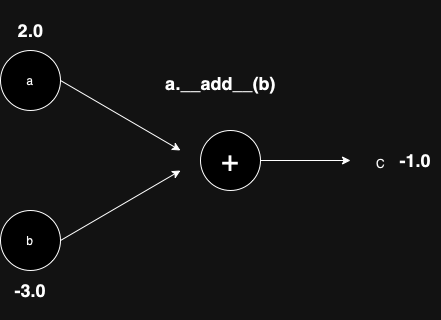

The diagram above was exported from draw.io. Its source (the exported page's mxGraphModel, read from the mxfile embedded in the PNG):
<mxGraphModel dx="795" dy="539" grid="1" gridSize="10" guides="1" tooltips="1" connect="1" arrows="1" fold="1" page="1" pageScale="1" pageWidth="827" pageHeight="1169" math="0" shadow="0">
  <root>
    <mxCell id="0" />
    <mxCell id="1" parent="0" />
    <mxCell id="DsDJDdLhnokZ-1l3s-Qe-2" value="b" style="ellipse;whiteSpace=wrap;html=1;aspect=fixed;" vertex="1" parent="1">
      <mxGeometry x="250" y="410" width="60" height="60" as="geometry" />
    </mxCell>
    <mxCell id="DsDJDdLhnokZ-1l3s-Qe-3" value="a" style="ellipse;whiteSpace=wrap;html=1;aspect=fixed;" vertex="1" parent="1">
      <mxGeometry x="250" y="250" width="60" height="60" as="geometry" />
    </mxCell>
    <mxCell id="DsDJDdLhnokZ-1l3s-Qe-7" style="edgeStyle=orthogonalEdgeStyle;rounded=0;orthogonalLoop=1;jettySize=auto;html=1;exitX=0;exitY=0.5;exitDx=0;exitDy=0;" edge="1" parent="1" source="DsDJDdLhnokZ-1l3s-Qe-4">
      <mxGeometry relative="1" as="geometry">
        <mxPoint x="450" y="360" as="targetPoint" />
      </mxGeometry>
    </mxCell>
    <mxCell id="DsDJDdLhnokZ-1l3s-Qe-4" value="&lt;font style=&quot;font-size: 30px;&quot;&gt;+&lt;/font&gt;" style="ellipse;whiteSpace=wrap;html=1;aspect=fixed;" vertex="1" parent="1">
      <mxGeometry x="450" y="330" width="60" height="60" as="geometry" />
    </mxCell>
    <mxCell id="DsDJDdLhnokZ-1l3s-Qe-5" value="" style="endArrow=classic;html=1;rounded=0;exitX=1;exitY=0.5;exitDx=0;exitDy=0;" edge="1" parent="1" source="DsDJDdLhnokZ-1l3s-Qe-3">
      <mxGeometry width="50" height="50" relative="1" as="geometry">
        <mxPoint x="312" y="291" as="sourcePoint" />
        <mxPoint x="430" y="350" as="targetPoint" />
      </mxGeometry>
    </mxCell>
    <mxCell id="DsDJDdLhnokZ-1l3s-Qe-8" value="" style="endArrow=classic;html=1;rounded=0;exitX=1;exitY=0.5;exitDx=0;exitDy=0;" edge="1" parent="1" source="DsDJDdLhnokZ-1l3s-Qe-2">
      <mxGeometry width="50" height="50" relative="1" as="geometry">
        <mxPoint x="410" y="380" as="sourcePoint" />
        <mxPoint x="430" y="370" as="targetPoint" />
      </mxGeometry>
    </mxCell>
    <mxCell id="DsDJDdLhnokZ-1l3s-Qe-9" value="" style="endArrow=classic;html=1;rounded=0;exitX=1;exitY=0.5;exitDx=0;exitDy=0;" edge="1" parent="1" source="DsDJDdLhnokZ-1l3s-Qe-4">
      <mxGeometry width="50" height="50" relative="1" as="geometry">
        <mxPoint x="430" y="350" as="sourcePoint" />
        <mxPoint x="600" y="360" as="targetPoint" />
      </mxGeometry>
    </mxCell>
    <mxCell id="DsDJDdLhnokZ-1l3s-Qe-10" value="C" style="text;html=1;align=center;verticalAlign=middle;resizable=0;points=[];autosize=1;strokeColor=none;fillColor=none;" vertex="1" parent="1">
      <mxGeometry x="615" y="348" width="30" height="30" as="geometry" />
    </mxCell>
    <mxCell id="DsDJDdLhnokZ-1l3s-Qe-12" value="&lt;h2&gt;2.0&lt;/h2&gt;" style="text;html=1;align=center;verticalAlign=middle;resizable=0;points=[];autosize=1;strokeColor=none;fillColor=none;" vertex="1" parent="1">
      <mxGeometry x="255" y="200" width="50" height="60" as="geometry" />
    </mxCell>
    <mxCell id="DsDJDdLhnokZ-1l3s-Qe-13" value="&lt;h2&gt;-3.0&lt;/h2&gt;" style="text;html=1;align=center;verticalAlign=middle;resizable=0;points=[];autosize=1;strokeColor=none;fillColor=none;" vertex="1" parent="1">
      <mxGeometry x="255" y="460" width="50" height="60" as="geometry" />
    </mxCell>
    <mxCell id="DsDJDdLhnokZ-1l3s-Qe-14" value="&lt;h2&gt;-1.0&lt;/h2&gt;" style="text;html=1;align=center;verticalAlign=middle;resizable=0;points=[];autosize=1;strokeColor=none;fillColor=none;" vertex="1" parent="1">
      <mxGeometry x="640" y="330" width="50" height="60" as="geometry" />
    </mxCell>
    <mxCell id="DsDJDdLhnokZ-1l3s-Qe-15" value="&lt;h2&gt;a.__add__(b)&lt;/h2&gt;" style="text;html=1;align=center;verticalAlign=middle;resizable=0;points=[];autosize=1;strokeColor=none;fillColor=none;" vertex="1" parent="1">
      <mxGeometry x="405" y="253" width="130" height="60" as="geometry" />
    </mxCell>
  </root>
</mxGraphModel>